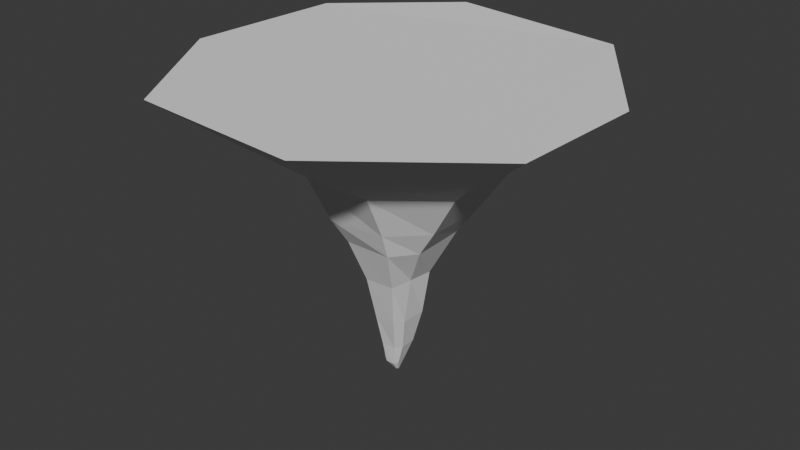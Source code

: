 # Source: stalactituwupeque.blend  (saved by Blender 4.0.36; exported with 4.5.12 LTS)
import bpy
from mathutils import Matrix  # noqa: F401  (used for matrix-valued properties, if any)

bpy.ops.wm.read_factory_settings(use_empty=True)
scene = bpy.context.scene
scene.name = 'Scene'

# ---- collections
col_collection = bpy.data.collections.new('Collection'); scene.collection.children.link(col_collection)

# ---- world
world_world = bpy.data.worlds.new('World'); scene.world = world_world
world_world.use_nodes = True; world_world.node_tree.nodes.clear()
_N = world_world.node_tree.nodes; _L = world_world.node_tree.links
n0 = _N.new('ShaderNodeOutputWorld'); n0.name = 'World Output'; n0.location = (300, 300)
n1 = _N.new('ShaderNodeBackground'); n1.name = 'Background'; n1.location = (10, 300)
n1.inputs[0].default_value = (0.05088, 0.05088, 0.05088, 1.0)
_L.new(n1.outputs[0], n0.inputs[0])
n0.is_active_output = True
world_world.color = (0.05088, 0.05088, 0.05088)
world_world.use_sun_shadow = False
world_world.sun_shadow_jitter_overblur = 0.0

# ---- meshes
me_cube = bpy.data.meshes.new('Cube')
me_cube.from_pydata([(0.01434, -0.04826, -0.6665), (0.01624, -0.05177, -0.6669), (1.791, 0.5568, 1.348), (0.9315, 1.798, 1.377), (0.01879, -0.06637, -0.664), (0.004807, -0.07956, -0.6634), (0.5348, -1.868, 1.389), (1.753, -0.7846, 1.356), (-0.006028, -0.07655, -0.6621), (-0.01676, -0.06816, -0.666), (-1.85, -0.5354, 1.418), (-1.034, -1.803, 1.416), (-0.01301, -0.05119, -0.6708), (-0.004749, -0.04364, -0.6713), (-0.7643, 1.906, 1.414), (-1.786, 1.012, 1.412), (0.2432, 0.09982, 0.08245), (0.1064, 0.203, 0.07332), (0.1724, -0.3292, 0.07863), (0.2065, -0.119, 0.07826), (-0.1498, -0.2952, 0.0499), (-0.3158, -0.1507, 0.05648), (-0.1613, 0.3163, 0.07375), (-0.2947, 0.1386, 0.05624), (0.2738, 0.6, 0.53), (0.5765, -0.2788, 0.5329), (-0.278, -0.5878, 0.5162), (-0.5806, 0.2789, 0.5226), (0.5809, 0.2887, 0.5343), (0.277, -0.577, 0.5349), (-0.5615, -0.2682, 0.5216), (-0.2588, 0.6218, 0.5193), (0.09411, 0.05659, -0.4582), (0.05621, -0.1609, -0.4571), (-0.1447, -0.08611, -0.4619), (-0.09314, 0.1115, -0.4551), (0.061, 0.1027, -0.46), (0.09922, -0.09867, -0.4592), (-0.08333, -0.1595, -0.4658), (-0.1627, 0.05141, -0.4614), (0.03489, -0.00125, -0.6006), (0.02624, -0.1424, -0.5975), (-0.1149, -0.09557, -0.5986), (-0.0721, 0.03794, -0.6023), (0.01406, -0.008866, -0.5984), (0.04745, -0.09775, -0.5979), (-0.05589, -0.1387, -0.5979), (-0.1179, 0.00454, -0.6), (0.4529, 0.843, 0.8411), (0.8584, -0.3761, 0.8403), (-0.3756, -0.7629, 0.8285), (-0.7875, 0.392, 0.8391), (0.8683, 0.3269, 0.8351), (0.315, -0.798, 0.8381), (-0.78, -0.2744, 0.8366), (-0.3133, 0.9041, 0.8289), (0.1048, 0.1795, -0.246), (0.1577, -0.1444, -0.234), (-0.1137, -0.2183, -0.2374), (-0.2264, 0.1028, -0.2317), (0.1566, 0.1106, -0.2399), (0.1125, -0.2432, -0.2209), (-0.1989, -0.1166, -0.2348), (-0.1273, 0.1896, -0.2317), (0.4177, 0.2555, 0.3696), (0.2451, -0.4744, 0.3596), (-0.4133, -0.2239, 0.3444), (-0.2253, 0.5211, 0.3486), (0.2279, 0.4723, 0.3654), (0.4096, -0.2495, 0.3542), (-0.2376, -0.4289, 0.3346), (-0.4564, 0.2379, 0.3422), (0.6014, 1.238, 1.064), (1.182, -0.5666, 1.06), (-0.5839, -1.226, 1.084), (-1.114, 0.5708, 1.081), (1.238, 0.4498, 1.055), (0.3945, -1.229, 1.072), (-1.16, -0.369, 1.084), (-0.4799, 1.315, 1.079)], [], [(77, 6, 11, 74), (2, 3, 14, 15, 10, 11, 6, 7), (12, 13, 0, 1, 4, 5, 8, 9), (40, 1, 0, 44), (76, 2, 7, 73), (41, 5, 4, 45), (74, 11, 10, 78), (78, 10, 15, 75), (43, 13, 12, 47), (79, 14, 3, 72), (63, 22, 17, 56), (67, 22, 23, 71), (62, 21, 23, 59), (58, 20, 21, 62), (65, 18, 19, 69), (60, 16, 19, 57), (64, 16, 17, 68), (61, 18, 20, 58), (52, 28, 24, 48), (53, 29, 25, 49), (55, 31, 27, 51), (67, 31, 24, 68), (66, 30, 27, 71), (70, 26, 30, 66), (64, 28, 25, 69), (65, 29, 26, 70), (41, 33, 38, 46), (40, 32, 37, 45), (46, 38, 34, 42), (42, 34, 39, 47), (43, 35, 36, 44), (63, 35, 39, 59), (61, 33, 37, 57), (60, 32, 36, 56), (13, 43, 44, 0), (9, 42, 47, 12), (8, 46, 42, 9), (1, 40, 45, 4), (5, 41, 46, 8), (35, 43, 47, 39), (33, 41, 45, 37), (32, 40, 44, 36), (79, 55, 51, 75), (77, 53, 49, 73), (76, 52, 48, 72), (31, 55, 48, 24), (30, 54, 51, 27), (26, 50, 54, 30), (28, 52, 49, 25), (29, 53, 50, 26), (16, 60, 56, 17), (18, 61, 57, 19), (22, 63, 59, 23), (33, 61, 58, 38), (32, 60, 57, 37), (38, 58, 62, 34), (34, 62, 59, 39), (35, 63, 56, 36), (18, 65, 70, 20), (16, 64, 69, 19), (20, 70, 66, 21), (21, 66, 71, 23), (22, 67, 68, 17), (28, 64, 68, 24), (29, 65, 69, 25), (31, 67, 71, 27), (2, 76, 72, 3), (6, 77, 73, 7), (14, 79, 75, 15), (55, 79, 72, 48), (54, 78, 75, 51), (50, 74, 78, 54), (52, 76, 73, 49), (53, 77, 74, 50)])
_uv = me_cube.uv_layers.new(name='UVMap')
_uv.uv.foreach_set('vector', [0.6096, 0.8228, 0.625, 0.8228, 0.625, 0.9258, 0.6096, 0.9258, 0.625, 0.5728, 0.6978, 0.5, 0.8012, 0.5, 0.875, 0.5738, 0.875, 0.6758, 0.8008, 0.75, 0.6978, 0.75, 0.625, 0.6772, 0.125, 0.5738, 0.1988, 0.5, 0.3022, 0.5, 0.375, 0.5728, 0.375, 0.6772, 0.3022, 0.75, 0.1992, 0.75, 0.125, 0.6758, 0.4062, 0.5728, 0.375, 0.5728, 0.375, 0.4272, 0.4062, 0.4272, 0.6096, 0.5728, 0.625, 0.5728, 0.625, 0.6772, 0.6096, 0.6772, 0.4062, 0.8228, 0.375, 0.8228, 0.375, 0.6772, 0.4062, 0.6772, 0.6096, 0.0, 0.625, 0.0, 0.625, 0.07418, 0.6096, 0.07418, 0.6096, 0.07418, 0.625, 0.07418, 0.625, 0.1762, 0.6096, 0.1762, 0.4062, 0.3238, 0.375, 0.3238, 0.375, 0.1762, 0.4062, 0.1762, 0.6096, 0.3238, 0.625, 0.3238, 0.625, 0.4272, 0.6096, 0.4272, 0.4688, 0.3238, 0.5, 0.3238, 0.5, 0.4272, 0.4688, 0.4272, 0.5312, 0.3238, 0.5, 0.3238, 0.5, 0.1762, 0.5312, 0.1762, 0.4688, 0.07418, 0.5, 0.07418, 0.5, 0.1762, 0.4688, 0.1762, 0.4688, 0.0, 0.5, 0.0, 0.5, 0.07418, 0.4688, 0.07418, 0.5312, 0.8228, 0.5, 0.8228, 0.5, 0.6772, 0.5312, 0.6772, 0.4688, 0.5728, 0.5, 0.5728, 0.5, 0.6772, 0.4688, 0.6772, 0.5312, 0.5728, 0.5, 0.5728, 0.5, 0.4272, 0.5312, 0.4272, 0.4688, 0.8228, 0.5, 0.8228, 0.5, 0.9258, 0.4688, 0.9258, 0.5943, 0.5728, 0.5625, 0.5728, 0.5625, 0.4272, 0.5943, 0.4272, 0.5943, 0.8228, 0.5625, 0.8228, 0.5625, 0.6772, 0.5943, 0.6772, 0.5943, 0.3238, 0.5625, 0.3238, 0.5625, 0.1762, 0.5943, 0.1762, 0.5312, 0.3238, 0.5625, 0.3238, 0.5625, 0.4272, 0.5312, 0.4272, 0.5312, 0.07418, 0.5625, 0.07418, 0.5625, 0.1762, 0.5312, 0.1762, 0.5312, 0.0, 0.5625, 0.0, 0.5625, 0.07418, 0.5312, 0.07418, 0.5312, 0.5728, 0.5625, 0.5728, 0.5625, 0.6772, 0.5312, 0.6772, 0.5312, 0.8228, 0.5625, 0.8228, 0.5625, 0.9258, 0.5312, 0.9258, 0.4062, 0.8228, 0.4375, 0.8228, 0.4375, 0.9258, 0.4062, 0.9258, 0.4062, 0.5728, 0.4375, 0.5728, 0.4375, 0.6772, 0.4062, 0.6772, 0.4062, 0.0, 0.4375, 0.0, 0.4375, 0.07418, 0.4062, 0.07418, 0.4062, 0.07418, 0.4375, 0.07418, 0.4375, 0.1762, 0.4062, 0.1762, 0.4062, 0.3238, 0.4375, 0.3238, 0.4375, 0.4272, 0.4062, 0.4272, 0.4688, 0.3238, 0.4375, 0.3238, 0.4375, 0.1762, 0.4688, 0.1762, 0.4688, 0.8228, 0.4375, 0.8228, 0.4375, 0.6772, 0.4688, 0.6772, 0.4688, 0.5728, 0.4375, 0.5728, 0.4375, 0.4272, 0.4688, 0.4272, 0.375, 0.3238, 0.4062, 0.3238, 0.4062, 0.4272, 0.375, 0.4272, 0.375, 0.07418, 0.4062, 0.07418, 0.4062, 0.1762, 0.375, 0.1762, 0.375, 0.0, 0.4062, 0.0, 0.4062, 0.07418, 0.375, 0.07418, 0.375, 0.5728, 0.4062, 0.5728, 0.4062, 0.6772, 0.375, 0.6772, 0.375, 0.8228, 0.4062, 0.8228, 0.4062, 0.9258, 0.375, 0.9258, 0.4375, 0.3238, 0.4062, 0.3238, 0.4062, 0.1762, 0.4375, 0.1762, 0.4375, 0.8228, 0.4062, 0.8228, 0.4062, 0.6772, 0.4375, 0.6772, 0.4375, 0.5728, 0.4062, 0.5728, 0.4062, 0.4272, 0.4375, 0.4272, 0.6096, 0.3238, 0.5943, 0.3238, 0.5943, 0.1762, 0.6096, 0.1762, 0.6096, 0.8228, 0.5943, 0.8228, 0.5943, 0.6772, 0.6096, 0.6772, 0.6096, 0.5728, 0.5943, 0.5728, 0.5943, 0.4272, 0.6096, 0.4272, 0.5625, 0.3238, 0.5943, 0.3238, 0.5943, 0.4272, 0.5625, 0.4272, 0.5625, 0.07418, 0.5943, 0.07418, 0.5943, 0.1762, 0.5625, 0.1762, 0.5625, 0.0, 0.5943, 0.0, 0.5943, 0.07418, 0.5625, 0.07418, 0.5625, 0.5728, 0.5943, 0.5728, 0.5943, 0.6772, 0.5625, 0.6772, 0.5625, 0.8228, 0.5943, 0.8228, 0.5943, 0.9258, 0.5625, 0.9258, 0.5, 0.5728, 0.4688, 0.5728, 0.4688, 0.4272, 0.5, 0.4272, 0.5, 0.8228, 0.4688, 0.8228, 0.4688, 0.6772, 0.5, 0.6772, 0.5, 0.3238, 0.4688, 0.3238, 0.4688, 0.1762, 0.5, 0.1762, 0.4375, 0.8228, 0.4688, 0.8228, 0.4688, 0.9258, 0.4375, 0.9258, 0.4375, 0.5728, 0.4688, 0.5728, 0.4688, 0.6772, 0.4375, 0.6772, 0.4375, 0.0, 0.4688, 0.0, 0.4688, 0.07418, 0.4375, 0.07418, 0.4375, 0.07418, 0.4688, 0.07418, 0.4688, 0.1762, 0.4375, 0.1762, 0.4375, 0.3238, 0.4688, 0.3238, 0.4688, 0.4272, 0.4375, 0.4272, 0.5, 0.8228, 0.5312, 0.8228, 0.5312, 0.9258, 0.5, 0.9258, 0.5, 0.5728, 0.5312, 0.5728, 0.5312, 0.6772, 0.5, 0.6772, 0.5, 0.0, 0.5312, 0.0, 0.5312, 0.07418, 0.5, 0.07418, 0.5, 0.07418, 0.5312, 0.07418, 0.5312, 0.1762, 0.5, 0.1762, 0.5, 0.3238, 0.5312, 0.3238, 0.5312, 0.4272, 0.5, 0.4272, 0.5625, 0.5728, 0.5312, 0.5728, 0.5312, 0.4272, 0.5625, 0.4272, 0.5625, 0.8228, 0.5312, 0.8228, 0.5312, 0.6772, 0.5625, 0.6772, 0.5625, 0.3238, 0.5312, 0.3238, 0.5312, 0.1762, 0.5625, 0.1762, 0.625, 0.5728, 0.6096, 0.5728, 0.6096, 0.4272, 0.625, 0.4272, 0.625, 0.8228, 0.6096, 0.8228, 0.6096, 0.6772, 0.625, 0.6772, 0.625, 0.3238, 0.6096, 0.3238, 0.6096, 0.1762, 0.625, 0.1762, 0.5943, 0.3238, 0.6096, 0.3238, 0.6096, 0.4272, 0.5943, 0.4272, 0.5943, 0.07418, 0.6096, 0.07418, 0.6096, 0.1762, 0.5943, 0.1762, 0.5943, 0.0, 0.6096, 0.0, 0.6096, 0.07418, 0.5943, 0.07418, 0.5943, 0.5728, 0.6096, 0.5728, 0.6096, 0.6772, 0.5943, 0.6772, 0.5943, 0.8228, 0.6096, 0.8228, 0.6096, 0.9258, 0.5943, 0.9258])
me_cube.update()

# ---- objects
ob_cube = bpy.data.objects.new('Cube', me_cube)

# ---- transforms, parenting, visibility, modifiers, constraints
ob_cube.location = (0.0, 0.0, 0.0)
ob_cube.scale = (1.337, 1.337, 1.862)

# ---- collection membership
col_collection.objects.link(ob_cube)

# ---- scene / render settings (as saved in the file)
scene.frame_start = 1; scene.frame_end = 250; scene.frame_set(1)
scene.render.engine = 'BLENDER_EEVEE_NEXT'
scene.cycles.sampling_pattern = 'TABULATED_SOBOL'
bpy.context.view_layer.update()

# ---- added for rendering (the .blend has no active camera and no usable light): camera, sun
cam_auto = bpy.data.cameras.new('AutoCamera')
cam_auto.lens = 50.0
cam_auto.sensor_width = 36.0
cam_auto.clip_end = 1000.0
ob_auto_camera = bpy.data.objects.new('AutoCamera', cam_auto)
scene.collection.objects.link(ob_auto_camera)
ob_auto_camera.location = (7.37912, -8.87732, 6.63023)
ob_auto_camera.rotation_euler = (1.09748, -7.21219e-08, 0.694738)
scene.camera = ob_auto_camera
light_auto_sun = bpy.data.lights.new('AutoSun', 'SUN')
light_auto_sun.energy = 3.0
light_auto_sun.angle = 0.0523599
ob_auto_sun = bpy.data.objects.new('AutoSun', light_auto_sun)
scene.collection.objects.link(ob_auto_sun)
ob_auto_sun.rotation_euler = (0.872665, 0.174533, 0.523599)
bpy.context.view_layer.update()
